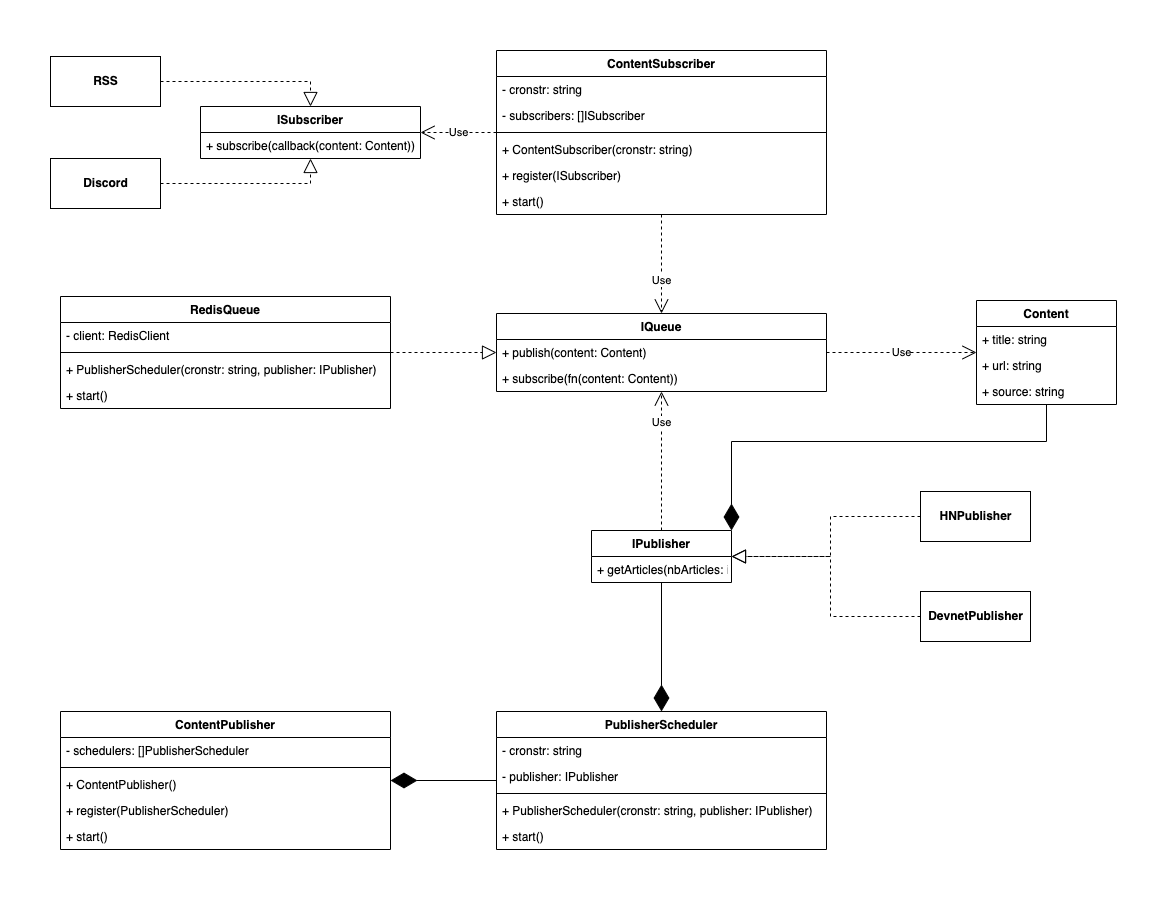

The diagram above was exported from draw.io. Its source (the exported page's mxGraphModel, read from the mxfile embedded in the PNG):
<mxGraphModel dx="1186" dy="672" grid="1" gridSize="10" guides="1" tooltips="1" connect="1" arrows="1" fold="1" page="1" pageScale="1" pageWidth="827" pageHeight="1169" math="0" shadow="0">
  <root>
    <mxCell id="0" />
    <mxCell id="1" parent="0" />
    <mxCell id="5ByMTSniFXRhHbgnHWv6-1" value="Content" style="swimlane;fontStyle=1;childLayout=stackLayout;horizontal=1;startSize=26;fillColor=none;horizontalStack=0;resizeParent=1;resizeParentMax=0;resizeLast=0;collapsible=1;marginBottom=0;" parent="1" vertex="1">
      <mxGeometry x="1236" y="410" width="140" height="104" as="geometry" />
    </mxCell>
    <mxCell id="5ByMTSniFXRhHbgnHWv6-2" value="+ title: string" style="text;strokeColor=none;fillColor=none;align=left;verticalAlign=top;spacingLeft=4;spacingRight=4;overflow=hidden;rotatable=0;points=[[0,0.5],[1,0.5]];portConstraint=eastwest;" parent="5ByMTSniFXRhHbgnHWv6-1" vertex="1">
      <mxGeometry y="26" width="140" height="26" as="geometry" />
    </mxCell>
    <mxCell id="5ByMTSniFXRhHbgnHWv6-3" value="+ url: string" style="text;strokeColor=none;fillColor=none;align=left;verticalAlign=top;spacingLeft=4;spacingRight=4;overflow=hidden;rotatable=0;points=[[0,0.5],[1,0.5]];portConstraint=eastwest;" parent="5ByMTSniFXRhHbgnHWv6-1" vertex="1">
      <mxGeometry y="52" width="140" height="26" as="geometry" />
    </mxCell>
    <mxCell id="5ByMTSniFXRhHbgnHWv6-4" value="+ source: string" style="text;strokeColor=none;fillColor=none;align=left;verticalAlign=top;spacingLeft=4;spacingRight=4;overflow=hidden;rotatable=0;points=[[0,0.5],[1,0.5]];portConstraint=eastwest;" parent="5ByMTSniFXRhHbgnHWv6-1" vertex="1">
      <mxGeometry y="78" width="140" height="26" as="geometry" />
    </mxCell>
    <mxCell id="5ByMTSniFXRhHbgnHWv6-5" value="IPublisher" style="swimlane;fontStyle=1;childLayout=stackLayout;horizontal=1;startSize=26;fillColor=none;horizontalStack=0;resizeParent=1;resizeParentMax=0;resizeLast=0;collapsible=1;marginBottom=0;" parent="1" vertex="1">
      <mxGeometry x="851" y="640" width="140" height="52" as="geometry" />
    </mxCell>
    <mxCell id="5ByMTSniFXRhHbgnHWv6-6" value="+ getArticles(nbArticles: int)" style="text;strokeColor=none;fillColor=none;align=left;verticalAlign=top;spacingLeft=4;spacingRight=4;overflow=hidden;rotatable=0;points=[[0,0.5],[1,0.5]];portConstraint=eastwest;" parent="5ByMTSniFXRhHbgnHWv6-5" vertex="1">
      <mxGeometry y="26" width="140" height="26" as="geometry" />
    </mxCell>
    <mxCell id="5ByMTSniFXRhHbgnHWv6-7" value="PublisherScheduler" style="swimlane;fontStyle=1;align=center;verticalAlign=top;childLayout=stackLayout;horizontal=1;startSize=26;horizontalStack=0;resizeParent=1;resizeParentMax=0;resizeLast=0;collapsible=1;marginBottom=0;" parent="1" vertex="1">
      <mxGeometry x="756" y="821" width="330" height="138" as="geometry" />
    </mxCell>
    <mxCell id="5ByMTSniFXRhHbgnHWv6-8" value="- cronstr: string" style="text;strokeColor=none;fillColor=none;align=left;verticalAlign=top;spacingLeft=4;spacingRight=4;overflow=hidden;rotatable=0;points=[[0,0.5],[1,0.5]];portConstraint=eastwest;" parent="5ByMTSniFXRhHbgnHWv6-7" vertex="1">
      <mxGeometry y="26" width="330" height="26" as="geometry" />
    </mxCell>
    <mxCell id="5ByMTSniFXRhHbgnHWv6-9" value="- publisher: IPublisher" style="text;strokeColor=none;fillColor=none;align=left;verticalAlign=top;spacingLeft=4;spacingRight=4;overflow=hidden;rotatable=0;points=[[0,0.5],[1,0.5]];portConstraint=eastwest;" parent="5ByMTSniFXRhHbgnHWv6-7" vertex="1">
      <mxGeometry y="52" width="330" height="26" as="geometry" />
    </mxCell>
    <mxCell id="5ByMTSniFXRhHbgnHWv6-10" value="" style="line;strokeWidth=1;fillColor=none;align=left;verticalAlign=middle;spacingTop=-1;spacingLeft=3;spacingRight=3;rotatable=0;labelPosition=right;points=[];portConstraint=eastwest;strokeColor=inherit;" parent="5ByMTSniFXRhHbgnHWv6-7" vertex="1">
      <mxGeometry y="78" width="330" height="8" as="geometry" />
    </mxCell>
    <mxCell id="5ByMTSniFXRhHbgnHWv6-11" value="+ PublisherScheduler(cronstr: string, publisher: IPublisher)" style="text;strokeColor=none;fillColor=none;align=left;verticalAlign=top;spacingLeft=4;spacingRight=4;overflow=hidden;rotatable=0;points=[[0,0.5],[1,0.5]];portConstraint=eastwest;" parent="5ByMTSniFXRhHbgnHWv6-7" vertex="1">
      <mxGeometry y="86" width="330" height="26" as="geometry" />
    </mxCell>
    <mxCell id="5ByMTSniFXRhHbgnHWv6-12" value="+ start()" style="text;strokeColor=none;fillColor=none;align=left;verticalAlign=top;spacingLeft=4;spacingRight=4;overflow=hidden;rotatable=0;points=[[0,0.5],[1,0.5]];portConstraint=eastwest;" parent="5ByMTSniFXRhHbgnHWv6-7" vertex="1">
      <mxGeometry y="112" width="330" height="26" as="geometry" />
    </mxCell>
    <mxCell id="5ByMTSniFXRhHbgnHWv6-13" value="RedisQueue" style="swimlane;fontStyle=1;align=center;verticalAlign=top;childLayout=stackLayout;horizontal=1;startSize=26;horizontalStack=0;resizeParent=1;resizeParentMax=0;resizeLast=0;collapsible=1;marginBottom=0;" parent="1" vertex="1">
      <mxGeometry x="320" y="406" width="330" height="112" as="geometry" />
    </mxCell>
    <mxCell id="5ByMTSniFXRhHbgnHWv6-14" value="- client: RedisClient" style="text;strokeColor=none;fillColor=none;align=left;verticalAlign=top;spacingLeft=4;spacingRight=4;overflow=hidden;rotatable=0;points=[[0,0.5],[1,0.5]];portConstraint=eastwest;" parent="5ByMTSniFXRhHbgnHWv6-13" vertex="1">
      <mxGeometry y="26" width="330" height="26" as="geometry" />
    </mxCell>
    <mxCell id="5ByMTSniFXRhHbgnHWv6-15" value="" style="line;strokeWidth=1;fillColor=none;align=left;verticalAlign=middle;spacingTop=-1;spacingLeft=3;spacingRight=3;rotatable=0;labelPosition=right;points=[];portConstraint=eastwest;strokeColor=inherit;" parent="5ByMTSniFXRhHbgnHWv6-13" vertex="1">
      <mxGeometry y="52" width="330" height="8" as="geometry" />
    </mxCell>
    <mxCell id="5ByMTSniFXRhHbgnHWv6-16" value="+ PublisherScheduler(cronstr: string, publisher: IPublisher)" style="text;strokeColor=none;fillColor=none;align=left;verticalAlign=top;spacingLeft=4;spacingRight=4;overflow=hidden;rotatable=0;points=[[0,0.5],[1,0.5]];portConstraint=eastwest;" parent="5ByMTSniFXRhHbgnHWv6-13" vertex="1">
      <mxGeometry y="60" width="330" height="26" as="geometry" />
    </mxCell>
    <mxCell id="5ByMTSniFXRhHbgnHWv6-17" value="+ start()" style="text;strokeColor=none;fillColor=none;align=left;verticalAlign=top;spacingLeft=4;spacingRight=4;overflow=hidden;rotatable=0;points=[[0,0.5],[1,0.5]];portConstraint=eastwest;" parent="5ByMTSniFXRhHbgnHWv6-13" vertex="1">
      <mxGeometry y="86" width="330" height="26" as="geometry" />
    </mxCell>
    <mxCell id="5ByMTSniFXRhHbgnHWv6-18" value="IQueue" style="swimlane;fontStyle=1;align=center;verticalAlign=top;childLayout=stackLayout;horizontal=1;startSize=26;horizontalStack=0;resizeParent=1;resizeParentMax=0;resizeLast=0;collapsible=1;marginBottom=0;" parent="1" vertex="1">
      <mxGeometry x="756" y="423" width="330" height="78" as="geometry" />
    </mxCell>
    <mxCell id="5ByMTSniFXRhHbgnHWv6-19" value="+ publish(content: Content)" style="text;strokeColor=none;fillColor=none;align=left;verticalAlign=top;spacingLeft=4;spacingRight=4;overflow=hidden;rotatable=0;points=[[0,0.5],[1,0.5]];portConstraint=eastwest;" parent="5ByMTSniFXRhHbgnHWv6-18" vertex="1">
      <mxGeometry y="26" width="330" height="26" as="geometry" />
    </mxCell>
    <mxCell id="5ByMTSniFXRhHbgnHWv6-20" value="+ subscribe(fn(content: Content))" style="text;strokeColor=none;fillColor=none;align=left;verticalAlign=top;spacingLeft=4;spacingRight=4;overflow=hidden;rotatable=0;points=[[0,0.5],[1,0.5]];portConstraint=eastwest;" parent="5ByMTSniFXRhHbgnHWv6-18" vertex="1">
      <mxGeometry y="52" width="330" height="26" as="geometry" />
    </mxCell>
    <mxCell id="5ByMTSniFXRhHbgnHWv6-21" value="&lt;b&gt;HNPublisher&lt;/b&gt;" style="html=1;fillColor=none;" parent="1" vertex="1">
      <mxGeometry x="1180" y="601" width="110" height="50" as="geometry" />
    </mxCell>
    <mxCell id="5ByMTSniFXRhHbgnHWv6-22" value="&lt;b&gt;DevnetPublisher&lt;/b&gt;" style="html=1;fillColor=none;" parent="1" vertex="1">
      <mxGeometry x="1180" y="701" width="110" height="50" as="geometry" />
    </mxCell>
    <mxCell id="5ByMTSniFXRhHbgnHWv6-23" value="" style="endArrow=diamondThin;endFill=1;endSize=24;html=1;rounded=0;" parent="1" source="5ByMTSniFXRhHbgnHWv6-5" target="5ByMTSniFXRhHbgnHWv6-7" edge="1">
      <mxGeometry width="160" relative="1" as="geometry">
        <mxPoint x="1056" y="911" as="sourcePoint" />
        <mxPoint x="1216" y="911" as="targetPoint" />
      </mxGeometry>
    </mxCell>
    <mxCell id="5ByMTSniFXRhHbgnHWv6-24" value="" style="endArrow=diamondThin;endFill=1;endSize=24;html=1;rounded=0;" parent="1" source="5ByMTSniFXRhHbgnHWv6-7" target="5ByMTSniFXRhHbgnHWv6-46" edge="1">
      <mxGeometry width="160" relative="1" as="geometry">
        <mxPoint x="1230" y="950.9999999999998" as="sourcePoint" />
        <mxPoint x="1080" y="950.9999999999998" as="targetPoint" />
      </mxGeometry>
    </mxCell>
    <mxCell id="5ByMTSniFXRhHbgnHWv6-25" value="Use" style="endArrow=open;endSize=12;dashed=1;html=1;rounded=0;" parent="1" source="5ByMTSniFXRhHbgnHWv6-18" target="5ByMTSniFXRhHbgnHWv6-1" edge="1">
      <mxGeometry width="160" relative="1" as="geometry">
        <mxPoint x="1010" y="476" as="sourcePoint" />
        <mxPoint x="1170" y="476" as="targetPoint" />
      </mxGeometry>
    </mxCell>
    <mxCell id="5ByMTSniFXRhHbgnHWv6-26" value="" style="endArrow=block;dashed=1;endFill=0;endSize=12;html=1;rounded=0;" parent="1" source="5ByMTSniFXRhHbgnHWv6-13" target="5ByMTSniFXRhHbgnHWv6-18" edge="1">
      <mxGeometry width="160" relative="1" as="geometry">
        <mxPoint x="850" y="496" as="sourcePoint" />
        <mxPoint x="1010" y="496" as="targetPoint" />
      </mxGeometry>
    </mxCell>
    <mxCell id="5ByMTSniFXRhHbgnHWv6-27" value="" style="endArrow=block;dashed=1;endFill=0;endSize=12;html=1;rounded=0;exitX=0;exitY=0.5;exitDx=0;exitDy=0;" parent="1" source="5ByMTSniFXRhHbgnHWv6-21" target="5ByMTSniFXRhHbgnHWv6-5" edge="1">
      <mxGeometry width="160" relative="1" as="geometry">
        <mxPoint x="910" y="711" as="sourcePoint" />
        <mxPoint x="1070" y="711" as="targetPoint" />
        <Array as="points">
          <mxPoint x="1090" y="626" />
          <mxPoint x="1090" y="666" />
        </Array>
      </mxGeometry>
    </mxCell>
    <mxCell id="5ByMTSniFXRhHbgnHWv6-28" value="" style="endArrow=block;dashed=1;endFill=0;endSize=12;html=1;rounded=0;" parent="1" source="5ByMTSniFXRhHbgnHWv6-22" target="5ByMTSniFXRhHbgnHWv6-5" edge="1">
      <mxGeometry width="160" relative="1" as="geometry">
        <mxPoint x="1190" y="636" as="sourcePoint" />
        <mxPoint x="1001" y="680.4142011834319" as="targetPoint" />
        <Array as="points">
          <mxPoint x="1090" y="726" />
          <mxPoint x="1090" y="666" />
        </Array>
      </mxGeometry>
    </mxCell>
    <mxCell id="5ByMTSniFXRhHbgnHWv6-29" value="" style="endArrow=diamondThin;endFill=1;endSize=24;html=1;rounded=0;entryX=1;entryY=0;entryDx=0;entryDy=0;" parent="1" source="5ByMTSniFXRhHbgnHWv6-1" target="5ByMTSniFXRhHbgnHWv6-5" edge="1">
      <mxGeometry width="160" relative="1" as="geometry">
        <mxPoint x="931" y="718.9999999999998" as="sourcePoint" />
        <mxPoint x="931" y="831" as="targetPoint" />
        <Array as="points">
          <mxPoint x="1306" y="551" />
          <mxPoint x="991" y="551" />
        </Array>
      </mxGeometry>
    </mxCell>
    <mxCell id="5ByMTSniFXRhHbgnHWv6-30" value="Use" style="endArrow=open;endSize=12;dashed=1;html=1;rounded=0;exitX=0.5;exitY=0;exitDx=0;exitDy=0;" parent="1" source="5ByMTSniFXRhHbgnHWv6-5" target="5ByMTSniFXRhHbgnHWv6-18" edge="1">
      <mxGeometry x="0.5538" width="160" relative="1" as="geometry">
        <mxPoint x="1096" y="472" as="sourcePoint" />
        <mxPoint x="1246" y="472" as="targetPoint" />
        <mxPoint as="offset" />
      </mxGeometry>
    </mxCell>
    <mxCell id="5ByMTSniFXRhHbgnHWv6-31" value="ContentSubscriber" style="swimlane;fontStyle=1;align=center;verticalAlign=top;childLayout=stackLayout;horizontal=1;startSize=26;horizontalStack=0;resizeParent=1;resizeParentMax=0;resizeLast=0;collapsible=1;marginBottom=0;" parent="1" vertex="1">
      <mxGeometry x="756" y="160" width="330" height="164" as="geometry" />
    </mxCell>
    <mxCell id="5ByMTSniFXRhHbgnHWv6-32" value="- cronstr: string" style="text;strokeColor=none;fillColor=none;align=left;verticalAlign=top;spacingLeft=4;spacingRight=4;overflow=hidden;rotatable=0;points=[[0,0.5],[1,0.5]];portConstraint=eastwest;" parent="5ByMTSniFXRhHbgnHWv6-31" vertex="1">
      <mxGeometry y="26" width="330" height="26" as="geometry" />
    </mxCell>
    <mxCell id="5ByMTSniFXRhHbgnHWv6-33" value="- subscribers: []ISubscriber" style="text;strokeColor=none;fillColor=none;align=left;verticalAlign=top;spacingLeft=4;spacingRight=4;overflow=hidden;rotatable=0;points=[[0,0.5],[1,0.5]];portConstraint=eastwest;" parent="5ByMTSniFXRhHbgnHWv6-31" vertex="1">
      <mxGeometry y="52" width="330" height="26" as="geometry" />
    </mxCell>
    <mxCell id="5ByMTSniFXRhHbgnHWv6-34" value="" style="line;strokeWidth=1;fillColor=none;align=left;verticalAlign=middle;spacingTop=-1;spacingLeft=3;spacingRight=3;rotatable=0;labelPosition=right;points=[];portConstraint=eastwest;strokeColor=inherit;" parent="5ByMTSniFXRhHbgnHWv6-31" vertex="1">
      <mxGeometry y="78" width="330" height="8" as="geometry" />
    </mxCell>
    <mxCell id="5ByMTSniFXRhHbgnHWv6-35" value="+ ContentSubscriber(cronstr: string)" style="text;strokeColor=none;fillColor=none;align=left;verticalAlign=top;spacingLeft=4;spacingRight=4;overflow=hidden;rotatable=0;points=[[0,0.5],[1,0.5]];portConstraint=eastwest;" parent="5ByMTSniFXRhHbgnHWv6-31" vertex="1">
      <mxGeometry y="86" width="330" height="26" as="geometry" />
    </mxCell>
    <mxCell id="5ByMTSniFXRhHbgnHWv6-36" value="+ register(ISubscriber)" style="text;strokeColor=none;fillColor=none;align=left;verticalAlign=top;spacingLeft=4;spacingRight=4;overflow=hidden;rotatable=0;points=[[0,0.5],[1,0.5]];portConstraint=eastwest;" parent="5ByMTSniFXRhHbgnHWv6-31" vertex="1">
      <mxGeometry y="112" width="330" height="26" as="geometry" />
    </mxCell>
    <mxCell id="5ByMTSniFXRhHbgnHWv6-37" value="+ start()" style="text;strokeColor=none;fillColor=none;align=left;verticalAlign=top;spacingLeft=4;spacingRight=4;overflow=hidden;rotatable=0;points=[[0,0.5],[1,0.5]];portConstraint=eastwest;" parent="5ByMTSniFXRhHbgnHWv6-31" vertex="1">
      <mxGeometry y="138" width="330" height="26" as="geometry" />
    </mxCell>
    <mxCell id="5ByMTSniFXRhHbgnHWv6-38" value="ISubscriber" style="swimlane;fontStyle=1;childLayout=stackLayout;horizontal=1;startSize=26;fillColor=none;horizontalStack=0;resizeParent=1;resizeParentMax=0;resizeLast=0;collapsible=1;marginBottom=0;" parent="1" vertex="1">
      <mxGeometry x="460" y="216" width="220" height="52" as="geometry" />
    </mxCell>
    <mxCell id="5ByMTSniFXRhHbgnHWv6-39" value="+ subscribe(callback(content: Content))" style="text;strokeColor=none;fillColor=none;align=left;verticalAlign=top;spacingLeft=4;spacingRight=4;overflow=hidden;rotatable=0;points=[[0,0.5],[1,0.5]];portConstraint=eastwest;" parent="5ByMTSniFXRhHbgnHWv6-38" vertex="1">
      <mxGeometry y="26" width="220" height="26" as="geometry" />
    </mxCell>
    <mxCell id="5ByMTSniFXRhHbgnHWv6-40" value="&lt;b&gt;RSS&lt;/b&gt;" style="html=1;fillColor=none;" parent="1" vertex="1">
      <mxGeometry x="310" y="166" width="110" height="50" as="geometry" />
    </mxCell>
    <mxCell id="5ByMTSniFXRhHbgnHWv6-41" value="&lt;b&gt;Discord&lt;/b&gt;" style="html=1;fillColor=none;" parent="1" vertex="1">
      <mxGeometry x="310" y="268" width="110" height="50" as="geometry" />
    </mxCell>
    <mxCell id="5ByMTSniFXRhHbgnHWv6-42" value="Use" style="endArrow=open;endSize=12;dashed=1;html=1;rounded=0;" parent="1" source="5ByMTSniFXRhHbgnHWv6-31" target="5ByMTSniFXRhHbgnHWv6-38" edge="1">
      <mxGeometry width="160" relative="1" as="geometry">
        <mxPoint x="1150" y="300" as="sourcePoint" />
        <mxPoint x="1300" y="300" as="targetPoint" />
      </mxGeometry>
    </mxCell>
    <mxCell id="5ByMTSniFXRhHbgnHWv6-43" value="Use" style="endArrow=open;endSize=12;dashed=1;html=1;rounded=0;" parent="1" source="5ByMTSniFXRhHbgnHWv6-31" target="5ByMTSniFXRhHbgnHWv6-18" edge="1">
      <mxGeometry x="0.3333" width="160" relative="1" as="geometry">
        <mxPoint x="1096" y="252" as="sourcePoint" />
        <mxPoint x="1246" y="252" as="targetPoint" />
        <mxPoint as="offset" />
      </mxGeometry>
    </mxCell>
    <mxCell id="5ByMTSniFXRhHbgnHWv6-44" value="" style="endArrow=block;dashed=1;endFill=0;endSize=12;html=1;rounded=0;" parent="1" source="5ByMTSniFXRhHbgnHWv6-40" target="5ByMTSniFXRhHbgnHWv6-38" edge="1">
      <mxGeometry width="160" relative="1" as="geometry">
        <mxPoint x="660" y="474.48623853211006" as="sourcePoint" />
        <mxPoint x="766" y="473.51376146788994" as="targetPoint" />
        <Array as="points">
          <mxPoint x="570" y="191" />
        </Array>
      </mxGeometry>
    </mxCell>
    <mxCell id="5ByMTSniFXRhHbgnHWv6-45" value="" style="endArrow=block;dashed=1;endFill=0;endSize=12;html=1;rounded=0;" parent="1" source="5ByMTSniFXRhHbgnHWv6-41" target="5ByMTSniFXRhHbgnHWv6-38" edge="1">
      <mxGeometry width="160" relative="1" as="geometry">
        <mxPoint x="480" y="324.9762385321101" as="sourcePoint" />
        <mxPoint x="586" y="324.00376146788994" as="targetPoint" />
        <Array as="points">
          <mxPoint x="570" y="293" />
        </Array>
      </mxGeometry>
    </mxCell>
    <mxCell id="5ByMTSniFXRhHbgnHWv6-46" value="ContentPublisher" style="swimlane;fontStyle=1;align=center;verticalAlign=top;childLayout=stackLayout;horizontal=1;startSize=26;horizontalStack=0;resizeParent=1;resizeParentMax=0;resizeLast=0;collapsible=1;marginBottom=0;" parent="1" vertex="1">
      <mxGeometry x="320" y="821" width="330" height="138" as="geometry" />
    </mxCell>
    <mxCell id="5ByMTSniFXRhHbgnHWv6-47" value="- schedulers: []PublisherScheduler" style="text;strokeColor=none;fillColor=none;align=left;verticalAlign=top;spacingLeft=4;spacingRight=4;overflow=hidden;rotatable=0;points=[[0,0.5],[1,0.5]];portConstraint=eastwest;" parent="5ByMTSniFXRhHbgnHWv6-46" vertex="1">
      <mxGeometry y="26" width="330" height="26" as="geometry" />
    </mxCell>
    <mxCell id="5ByMTSniFXRhHbgnHWv6-48" value="" style="line;strokeWidth=1;fillColor=none;align=left;verticalAlign=middle;spacingTop=-1;spacingLeft=3;spacingRight=3;rotatable=0;labelPosition=right;points=[];portConstraint=eastwest;strokeColor=inherit;" parent="5ByMTSniFXRhHbgnHWv6-46" vertex="1">
      <mxGeometry y="52" width="330" height="8" as="geometry" />
    </mxCell>
    <mxCell id="5ByMTSniFXRhHbgnHWv6-49" value="+ ContentPublisher()" style="text;strokeColor=none;fillColor=none;align=left;verticalAlign=top;spacingLeft=4;spacingRight=4;overflow=hidden;rotatable=0;points=[[0,0.5],[1,0.5]];portConstraint=eastwest;" parent="5ByMTSniFXRhHbgnHWv6-46" vertex="1">
      <mxGeometry y="60" width="330" height="26" as="geometry" />
    </mxCell>
    <mxCell id="5ByMTSniFXRhHbgnHWv6-50" value="+ register(PublisherScheduler)" style="text;strokeColor=none;fillColor=none;align=left;verticalAlign=top;spacingLeft=4;spacingRight=4;overflow=hidden;rotatable=0;points=[[0,0.5],[1,0.5]];portConstraint=eastwest;" parent="5ByMTSniFXRhHbgnHWv6-46" vertex="1">
      <mxGeometry y="86" width="330" height="26" as="geometry" />
    </mxCell>
    <mxCell id="5ByMTSniFXRhHbgnHWv6-51" value="+ start()" style="text;strokeColor=none;fillColor=none;align=left;verticalAlign=top;spacingLeft=4;spacingRight=4;overflow=hidden;rotatable=0;points=[[0,0.5],[1,0.5]];portConstraint=eastwest;" parent="5ByMTSniFXRhHbgnHWv6-46" vertex="1">
      <mxGeometry y="112" width="330" height="26" as="geometry" />
    </mxCell>
  </root>
</mxGraphModel>